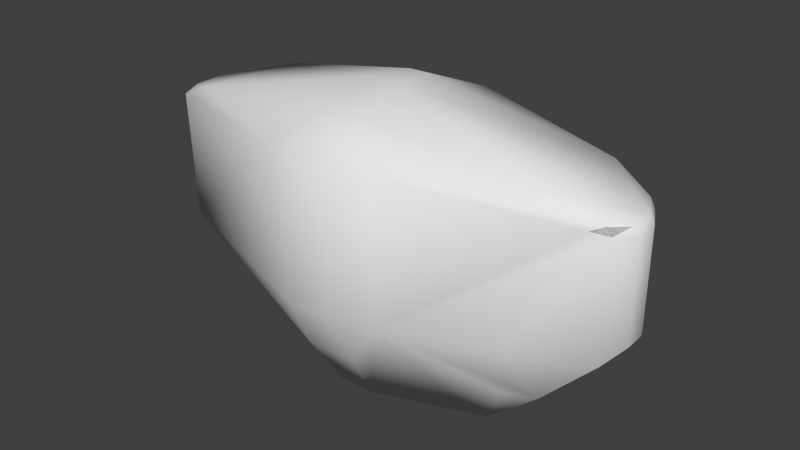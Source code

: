 # Source: npc_invisomut_collider.blend  (saved by Blender 2.76.0; exported with 4.5.12 LTS)
import bpy
from mathutils import Matrix  # noqa: F401  (used for matrix-valued properties, if any)

bpy.ops.wm.read_factory_settings(use_empty=True)
scene = bpy.context.scene
scene.name = 'Scene'

# ---- collections
col_collection_1 = bpy.data.collections.new('Collection 1'); scene.collection.children.link(col_collection_1)

# ---- world
world_world = bpy.data.worlds.new('World'); scene.world = world_world
world_world.color = (0.05088, 0.05088, 0.05088)
world_world.use_sun_shadow = False
world_world.sun_shadow_jitter_overblur = 0.0
world_world.cycles.sampling_method = 'NONE'
world_world.cycles.sample_map_resolution = 256

# ---- meshes
me_plane_038 = bpy.data.meshes.new('Plane.038')
me_plane_038.from_pydata([(-0.8894, 0.05004, 0.2237), (0.6846, 0.206, 0.2823), (-0.02428, 0.4731, 0.2771), (-0.6488, 0.2199, 0.2831), (-0.6854, -0.1901, 0.2972), (-0.1714, -0.387, 0.2899), (-0.07622, -0.4142, 0.2846), (0.07755, -0.4139, 0.2859), (0.2288, -0.3735, 0.2958), (0.6852, -0.1499, 0.2944), (0.02319, 0.4701, 0.2789), (-0.8887, -0.04901, 0.2231), (-0.06239, -0.2371, 0.393), (-0.03475, 0.124, 0.424), (0.06225, -0.2371, 0.393), (0.0695, -0.04886, 0.438), (0.03461, 0.124, 0.424), (0.8897, 0.05028, 0.224), (-0.06416, -0.04653, 0.4384), (0.9088, 0.04481, -0.1644), (0.2308, -0.3731, -0.2218), (-0.9136, -0.03349, -0.1431), (-0.02033, 0.4784, -0.2218), (0.02017, 0.4784, -0.2218), (-0.9094, 0.04177, 0.1962), (0.9115, -0.03689, 0.1956), (0.9115, -0.03695, -0.1644), (0.02017, 0.4784, 0.2539), (-0.9091, 0.04285, -0.1644), (-0.9085, -0.0346, 0.1955), (-0.09204, -0.4125, -0.2218), (0.9088, 0.04481, 0.1959), (0.07619, -0.4142, -0.2218), (-0.8579, 0.1394, -0.2218), (-0.7946, -0.1669, -0.2218), (-0.8841, -0.08613, -0.1644), (0.8575, 0.1417, 0.2002), (0.8381, 0.1456, 0.2272), (0.798, -0.1262, 0.2094), (0.8578, -0.1001, 0.2004), (0.8893, -0.04828, 0.2229), (0.8381, -0.1056, 0.2278), (0.8578, -0.1001, -0.2218), (-0.8841, -0.08613, 0.1968), (-0.8374, -0.1494, 0.2251), (0.8575, 0.1417, -0.2218), (-0.8579, 0.1394, 0.1984), (-0.8885, 0.0817, 0.1966), (-0.8384, 0.1456, 0.2252), (0.4349, 0.03739, -0.6259), (0.5992, -0.2127, -0.2218), (0.6174, 0.2382, -0.2218), (0.4373, 0.09606, -0.6259), (0.4314, -0.04978, -0.6259), (-0.4244, -0.03212, -0.6257), (-0.6153, -0.07566, -0.4425), (-0.4416, 0.09551, -0.6256), (-0.6455, 0.1473, -0.4427), (-0.634, 0.05097, -0.4455), (-0.4351, 0.04619, -0.6288), (-0.6215, -0.04136, -0.4454), (0.4453, -0.04942, -0.6257), (0.6529, -0.08498, -0.4367), (0.05408, -0.1915, -0.6257), (0.07493, -0.2966, -0.439), (0.4105, -0.06262, -0.6257), (0.5444, -0.1285, -0.4428), (-0.072, -0.1956, -0.6257), (-0.12, -0.3015, -0.4371), (0.6573, -0.02301, -0.4448), (-0.1913, 0.3295, -0.433), (-0.1258, 0.2271, -0.6216), (0.4174, 0.1072, -0.6257), (0.1077, 0.234, -0.616), (0.14, 0.3422, -0.4274), (0.6612, 0.1304, -0.437), (0.4513, 0.09467, -0.6257)], [], [(12, 6, 7), (18, 15, 16), (7, 32, 20), (38, 8, 20), (28, 35, 21), (40, 39, 25), (2, 10, 27), (31, 25, 26), (6, 5, 30), (5, 6, 12), (4, 12, 18), (12, 14, 15), (1, 10, 16), (13, 2, 3), (14, 7, 8), (10, 1, 27), (4, 5, 12), (39, 40, 41), (68, 32, 30), (14, 12, 7), (13, 18, 16), (11, 29, 43), (8, 7, 20), (44, 4, 11), (41, 38, 39), (39, 40, 41), (6, 30, 32), (19, 31, 26), (45, 36, 31), (38, 39, 41), (46, 2, 22), (11, 43, 44), (17, 40, 25), (44, 5, 4), (41, 9, 8), (22, 2, 27), (8, 38, 41), (17, 31, 36), (11, 24, 29), (18, 12, 15), (24, 21, 29), (7, 6, 32), (19, 45, 31), (23, 22, 27), (25, 31, 17), (37, 17, 36), (11, 0, 24), (28, 21, 24), (24, 47, 28), (23, 73, 22), (53, 61, 65), (47, 46, 28), (52, 72, 76), (51, 45, 75), (59, 56, 71), (68, 64, 32), (45, 51, 36), (53, 65, 63), (64, 20, 32), (25, 39, 26), (28, 58, 35), (66, 20, 65), (56, 57, 70), (23, 51, 74), (58, 57, 56), (24, 0, 46), (29, 21, 43), (64, 68, 67), (75, 69, 76), (66, 65, 61), (4, 18, 3), (54, 60, 59), (28, 33, 58), (40, 17, 9), (73, 74, 76), (3, 0, 4), (10, 2, 13), (51, 23, 27), (22, 70, 33), (70, 57, 33), (70, 22, 71), (69, 62, 61), (36, 51, 27), (16, 10, 13), (33, 57, 58), (60, 58, 59), (75, 45, 69), (18, 13, 3), (69, 61, 76), (46, 47, 24), (20, 63, 65), (48, 3, 46), (3, 2, 46), (58, 60, 35), (1, 36, 27), (39, 42, 26), (68, 34, 67), (34, 54, 67), (46, 33, 28), (62, 66, 61), (26, 42, 69), (42, 62, 69), (73, 71, 22), (39, 50, 42), (39, 20, 50), (15, 9, 1), (39, 38, 20), (71, 72, 59), (72, 52, 59), (52, 49, 59), (49, 53, 59), (53, 63, 59), (63, 67, 59), (62, 20, 66), (67, 54, 59), (16, 15, 1), (45, 26, 69), (62, 50, 20), (54, 55, 60), (55, 35, 60), (3, 48, 0), (71, 56, 70), (5, 44, 34), (30, 5, 34), (34, 44, 35), (44, 43, 35), (0, 11, 4), (74, 75, 76), (17, 37, 1), (37, 36, 1), (17, 1, 9), (42, 50, 62), (21, 35, 43), (59, 58, 56), (73, 72, 71), (19, 26, 45), (76, 49, 52), (76, 53, 49), (76, 61, 53), (20, 64, 63), (9, 14, 8), (63, 64, 67), (34, 35, 55), (0, 48, 46), (73, 76, 72), (15, 14, 9), (23, 74, 73), (41, 40, 9), (30, 34, 68), (51, 75, 74), (34, 55, 54), (46, 22, 33)])
me_plane_038.polygons.foreach_set('use_smooth', [True] * 152)
_uv = me_plane_038.uv_layers.new(name='UVMap')
_uv.uv.foreach_set('vector', [0.3838, 0.4702, 0.4769, 0.4629, 0.4767, 0.5442, 0.2848, 0.4694, 0.285, 0.5396, 0.1938, 0.5215, 0.4767, 0.5442, 0.4769, 0.5435, 0.0, 0.0, 0.04334, 0.05936, 0.4555, 0.6243, 0.0, 0.0, 0.9059, 0.9764, 0.9069, 0.958, 0.8799, 0.948, 0.9202, 0.03868, 0.9085, 0.05507, 0.9059, 0.0273, 0.9477, 0.5133, 0.9392, 0.4867, 0.9362, 0.4919, 0.9062, 0.02849, 0.0, 0.0, 0.0, 0.0, 0.4769, 0.4629, 0.4598, 0.4153, 0.4748, 0.4548, 0.4598, 0.4153, 0.4769, 0.4629, 0.3838, 0.4702, 0.359, 0.1406, 0.3838, 0.4702, 0.0, 0.0, 0.3838, 0.4702, 0.3838, 0.5361, 0.285, 0.5396, 0.1507, 0.8654, 0.9392, 0.4867, 0.0, 0.0, 0.1938, 0.4848, 0.01192, 0.4917, 0.1485, 0.1603, 0.3838, 0.5361, 0.4767, 0.5442, 0.4555, 0.6243, 0.9392, 0.4867, 0.0, 0.0, 0.9362, 0.4919, 0.359, 0.1406, 0.4598, 0.4153, 0.0, 0.0, 0.0, 0.0, 0.0, 0.0, 0.3141, 0.9452, 0.673, 0.6153, 0.4769, 0.5435, 0.9526, 0.5501, 0.3838, 0.5361, 0.3838, 0.4702, 0.4767, 0.5442, 0.1938, 0.4848, 0.2848, 0.4694, 0.1938, 0.5215, 0.9199, 0.9661, 0.906, 0.9761, 0.9067, 0.9634, 0.4555, 0.6243, 0.4767, 0.5442, 0.0, 0.0, 0.3505, 0.08205, 0.359, 0.1406, 0.2844, 0.03319, 0.909, 0.0608, 0.9104, 0.07486, 0.9085, 0.05507, 0.9085, 0.05507, 0.9066, 0.03485, 0.909, 0.0608, 0.4769, 0.4629, 0.9526, 0.5501, 0.4769, 0.5435, 0.9062, 0.02849, 0.9062, 0.02849, 0.0, 0.0, 0.9084, 0.05522, 0.0, 0.0, 0.9062, 0.02849, 0.09112, 0.03646, 0.0, 0.0, 0.3141, 0.9452, 0.9074, 0.9498, 0.9477, 0.5133, 0.9362, 0.513, 0.9199, 0.9661, 0.9067, 0.9634, 0.8958, 0.9135, 0.9208, 0.03866, 0.9202, 0.03866, 0.9059, 0.0273, 0.3505, 0.08205, 0.0, 0.0, 0.359, 0.1406, 0.3146, 0.9466, 0.3379, 0.8657, 0.9571, 0.3839, 0.9362, 0.513, 0.9477, 0.5133, 0.9362, 0.4919, 0.9571, 0.3839, 0.09112, 0.03646, 0.3146, 0.9466, 0.2327, 0.9732, 0.9062, 0.02849, 0.9084, 0.05522, 0.2844, 0.03319, 0.9059, 0.9764, 0.906, 0.9761, 0.2848, 0.4694, 0.3838, 0.4702, 0.285, 0.5396, 0.9059, 0.9764, 0.8799, 0.948, 0.906, 0.9761, 0.4767, 0.5442, 0.4769, 0.4629, 0.4769, 0.5435, 0.9062, 0.02849, 0.9084, 0.05522, 0.9062, 0.02849, 0.9362, 0.4919, 0.9362, 0.513, 0.9362, 0.4919, 0.0, 0.0, 0.9062, 0.02849, 0.2327, 0.9732, 0.9224, 0.06535, 0.2327, 0.9732, 0.9084, 0.05522, 0.2844, 0.03319, 0.2325, 0.03336, 0.9059, 0.9764, 0.9059, 0.9764, 0.8799, 0.948, 0.9059, 0.9764, 0.9059, 0.9764, 0.9065, 0.9657, 0.9065, 0.9657, 0.9362, 0.4919, 0.9243, 0.3838, 0.9355, 0.5033, 0.9081, 0.1871, 0.9082, 0.1606, 0.8412, 0.1595, 0.9059, 0.9739, 0.9074, 0.9498, 0.9065, 0.9657, 0.908, 0.1828, 0.9097, 0.1823, 0.9081, 0.1559, 0.9164, 0.1804, 0.9084, 0.05522, 0.9087, 0.1168, 0.9064, 0.8463, 0.912, 0.8513, 0.9249, 0.6442, 0.6406, 0.7201, 0.1579, 0.1739, 0.4769, 0.5435, 0.9084, 0.05522, 0.9164, 0.1804, 0.9084, 0.05522, 0.9081, 0.1871, 0.8412, 0.1595, 0.1818, 0.1591, 0.1558, 0.1715, 0.0, 0.0, 0.4769, 0.5435, 0.9059, 0.0273, 0.9085, 0.05507, 0.9059, 0.0273, 0.9059, 0.9764, 0.9062, 0.8662, 0.9069, 0.958, 0.7262, 0.1081, 0.0, 0.0, 0.8412, 0.1595, 0.912, 0.8513, 0.9141, 0.8718, 0.9274, 0.6498, 0.9362, 0.4919, 0.9164, 0.1804, 0.9274, 0.3973, 0.9061, 0.8662, 0.9142, 0.8734, 0.912, 0.8513, 0.9059, 0.9764, 0.92, 0.9661, 0.0, 0.0, 0.906, 0.9761, 0.8799, 0.948, 0.9067, 0.9634, 0.1579, 0.1739, 0.6406, 0.7201, 0.4736, 0.527, 0.9087, 0.1168, 0.0, 0.0, 0.9081, 0.1559, 0.7305, 0.1103, 0.8412, 0.1595, 0.9082, 0.1606, 0.359, 0.1406, 0.2848, 0.4694, 0.0, 0.0, 0.7022, 0.7577, 0.0, 0.0, 0.9063, 0.8446, 0.9059, 0.9739, 0.9074, 0.9498, 0.9061, 0.8662, 0.9202, 0.03866, 0.0, 0.0, 0.0, 0.0, 0.9243, 0.3931, 0.927, 0.3894, 0.9081, 0.1559, 0.0, 0.0, 0.2325, 0.03336, 0.359, 0.1406, 0.9392, 0.4867, 0.9477, 0.5133, 0.1938, 0.4848, 0.9164, 0.1804, 0.9362, 0.4919, 0.9362, 0.4919, 0.9355, 0.5033, 0.9277, 0.6498, 0.9074, 0.9498, 0.9277, 0.6498, 0.9142, 0.8734, 0.9074, 0.9498, 0.9277, 0.6498, 0.9355, 0.5033, 0.9249, 0.6442, 0.9059, 0.1199, 0.9086, 0.1208, 0.9082, 0.1606, 0.9084, 0.05522, 0.9164, 0.1804, 0.9362, 0.4919, 0.0, 0.0, 0.9392, 0.4867, 0.1938, 0.4848, 0.9074, 0.9498, 0.9142, 0.8734, 0.9061, 0.8662, 0.0, 0.0, 0.9062, 0.8662, 0.9063, 0.8446, 0.9087, 0.1168, 0.9084, 0.05522, 0.0, 0.0, 0.2848, 0.4694, 0.1938, 0.4848, 0.0, 0.0, 0.0, 0.0, 0.0, 0.0, 0.9081, 0.1559, 0.9074, 0.9498, 0.9059, 0.9739, 0.9059, 0.9764, 0.0, 0.0, 0.1818, 0.1591, 0.8412, 0.1595, 0.9214, 0.9396, 0.1485, 0.1603, 0.9074, 0.9498, 0.1485, 0.1603, 0.01192, 0.4917, 0.9074, 0.9498, 0.9062, 0.8662, 0.7635, 0.826, 0.9069, 0.958, 0.0, 0.0, 0.9084, 0.05522, 0.9362, 0.4919, 0.9085, 0.05507, 0.9085, 0.05507, 0.9059, 0.0273, 0.673, 0.6153, 0.0, 0.0, 0.4736, 0.527, 0.0, 0.0, 0.7022, 0.7577, 0.4736, 0.527, 0.9074, 0.9498, 0.9074, 0.9498, 0.9065, 0.9657, 0.8829, 0.1108, 0.7305, 0.1103, 0.9082, 0.1606, 0.9059, 0.0273, 0.9085, 0.05507, 0.0, 0.0, 0.9085, 0.05507, 0.9086, 0.1207, 0.9059, 0.1199, 0.9243, 0.3838, 0.9249, 0.6329, 0.9355, 0.5033, 0.9085, 0.05507, 0.5337, 0.03235, 0.9085, 0.05507, 0.9085, 0.05507, 0.0, 0.0, 0.5337, 0.03235, 0.285, 0.5396, 0.3379, 0.8657, 0.1507, 0.8654, 0.9085, 0.05507, 0.9104, 0.07486, 0.0, 0.0, 0.9249, 0.6442, 0.0, 0.0, 0.9064, 0.8463, 0.9097, 0.1823, 0.908, 0.1828, 0.9063, 0.8446, 0.908, 0.1828, 0.9061, 0.1845, 0.9063, 0.8446, 0.9061, 0.1845, 0.0, 0.0, 0.9063, 0.8446, 0.9081, 0.1871, 0.1818, 0.1591, 0.9063, 0.8446, 0.05303, 0.05111, 0.4736, 0.527, 0.9063, 0.8446, 0.8829, 0.1108, 0.0, 0.0, 0.7262, 0.1081, 0.4736, 0.527, 0.7022, 0.7577, 0.9063, 0.8446, 0.1938, 0.5215, 0.285, 0.5396, 0.1507, 0.8654, 0.9084, 0.05522, 0.0, 0.0, 0.0, 0.0, 0.8829, 0.1108, 0.5337, 0.03235, 0.0, 0.0, 0.7022, 0.7577, 0.9281, 0.8543, 0.7635, 0.826, 0.8899, 0.9731, 0.0, 0.0, 0.7635, 0.826, 0.1485, 0.1603, 0.9214, 0.9396, 0.92, 0.9661, 0.9249, 0.6442, 0.912, 0.8513, 0.9274, 0.6498, 0.0, 0.0, 0.8958, 0.9135, 0.0, 0.0, 0.4748, 0.4548, 0.0, 0.0, 0.0, 0.0, 0.8281, 0.8659, 0.8958, 0.9135, 0.9069, 0.958, 0.8958, 0.9135, 0.9067, 0.9634, 0.9069, 0.958, 0.2325, 0.03336, 0.0, 0.0, 0.359, 0.1406, 0.927, 0.3894, 0.9087, 0.1168, 0.9081, 0.1559, 0.2327, 0.9732, 0.1824, 0.9466, 0.1507, 0.8654, 0.9224, 0.06535, 0.9084, 0.05522, 0.0, 0.0, 0.0, 0.0, 0.0, 0.0, 0.0, 0.0, 0.9085, 0.05507, 0.5337, 0.03235, 0.8829, 0.1108, 0.8799, 0.948, 0.9067, 0.9634, 0.9067, 0.9634, 0.9064, 0.8463, 0.9061, 0.8662, 0.912, 0.8513, 0.9243, 0.3931, 0.9097, 0.1823, 0.9249, 0.6442, 0.9062, 0.02849, 0.9059, 0.0273, 0.9084, 0.05522, 0.9081, 0.1559, 0.9061, 0.1845, 0.908, 0.1828, 0.9081, 0.1559, 0.0, 0.0, 0.9061, 0.1845, 0.9081, 0.1559, 0.0, 0.0, 0.9081, 0.1871, 0.0, 0.0, 0.07932, 0.1076, 0.05303, 0.05111, 0.3379, 0.8657, 0.3838, 0.5361, 0.0, 0.0, 0.05303, 0.05111, 0.1579, 0.1739, 0.4736, 0.527, 0.9115, 0.9168, 0.9069, 0.958, 0.8899, 0.9731, 0.92, 0.9661, 0.9214, 0.9396, 0.0, 0.0, 0.9243, 0.3931, 0.9081, 0.1559, 0.9097, 0.1823, 0.285, 0.5396, 0.3838, 0.5361, 0.3379, 0.8657, 0.9362, 0.4919, 0.9279, 0.3993, 0.9243, 0.3931, 0.3141, 0.9452, 0.0, 0.0, 0.3379, 0.8657, 0.4748, 0.4548, 0.0, 0.0, 0.673, 0.6153, 0.9164, 0.1804, 0.0, 0.0, 0.9274, 0.3973, 0.9115, 0.9168, 0.8899, 0.9731, 0.7022, 0.7577, 0.9074, 0.9498, 0.9362, 0.513, 0.9074, 0.9498])
me_plane_038.use_remesh_preserve_volume = False
me_plane_038.use_remesh_preserve_attributes = False
me_plane_038.use_mirror_vertex_groups = False
me_plane_038.update()

# ---- objects
ob_npc_inviso_mut_mesh = bpy.data.objects.new('npc_inviso_mut_mesh', me_plane_038)

# ---- transforms, parenting, visibility, modifiers, constraints
ob_npc_inviso_mut_mesh.location = (0.0, 0.0, 0.3866)
ob_npc_inviso_mut_mesh.lineart.crease_threshold = 0.0
_vg = ob_npc_inviso_mut_mesh.vertex_groups.new(name='Bone')
_vg = ob_npc_inviso_mut_mesh.vertex_groups.new(name='Bone.001')
_vg = ob_npc_inviso_mut_mesh.vertex_groups.new(name='Bone.002')
_vg = ob_npc_inviso_mut_mesh.vertex_groups.new(name='Bone.003')
_vg = ob_npc_inviso_mut_mesh.vertex_groups.new(name='Bone.004')
_vg = ob_npc_inviso_mut_mesh.vertex_groups.new(name='Bone.005')
_vg = ob_npc_inviso_mut_mesh.vertex_groups.new(name='Bone.006')
_vg = ob_npc_inviso_mut_mesh.vertex_groups.new(name='Bone.007')
_vg = ob_npc_inviso_mut_mesh.vertex_groups.new(name='Bone.008')
_vg = ob_npc_inviso_mut_mesh.vertex_groups.new(name='Bone.009')

# ---- collection membership
col_collection_1.objects.link(ob_npc_inviso_mut_mesh)

# ---- scene / render settings (as saved in the file)
scene.frame_start = 1; scene.frame_end = 1; scene.frame_set(1)
scene.render.engine = 'BLENDER_EEVEE_NEXT'
scene.render.resolution_percentage = 50
scene.render.dither_intensity = 0.0
scene.cycles.use_denoising = False
scene.cycles.samples = 10
scene.cycles.sampling_pattern = 'TABULATED_SOBOL'
scene.cycles.light_sampling_threshold = 0.0
scene.cycles.use_adaptive_sampling = False
scene.cycles.use_light_tree = False
scene.cycles.blur_glossy = 0.0
scene.cycles.pixel_filter_type = 'GAUSSIAN'
scene.cycles.sample_clamp_indirect = 0.0
scene.view_settings.view_transform = 'Standard'
bpy.context.view_layer.update()

# ---- added for rendering (the .blend has no active camera and no usable light): camera, sun
cam_auto = bpy.data.cameras.new('AutoCamera')
cam_auto.lens = 50.0
cam_auto.sensor_width = 36.0
cam_auto.clip_end = 1000.0
ob_auto_camera = bpy.data.objects.new('AutoCamera', cam_auto)
scene.collection.objects.link(ob_auto_camera)
ob_auto_camera.location = (2.12227, -2.51591, 1.99011)
ob_auto_camera.rotation_euler = (1.09748, -7.21219e-08, 0.694738)
scene.camera = ob_auto_camera
light_auto_sun = bpy.data.lights.new('AutoSun', 'SUN')
light_auto_sun.energy = 3.0
light_auto_sun.angle = 0.0523599
ob_auto_sun = bpy.data.objects.new('AutoSun', light_auto_sun)
scene.collection.objects.link(ob_auto_sun)
ob_auto_sun.rotation_euler = (0.872665, 0.174533, 0.523599)
bpy.context.view_layer.update()
